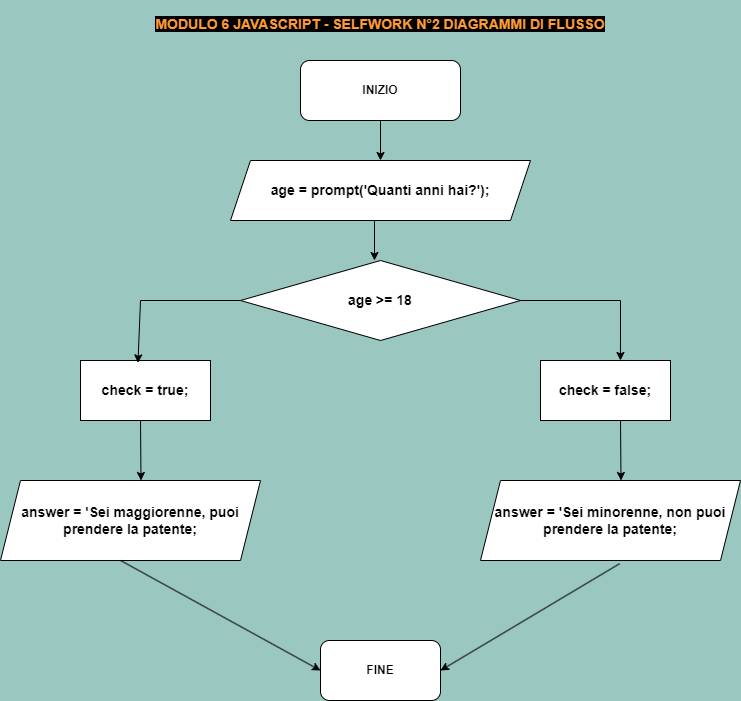

The diagram above was exported from draw.io. Its source (the exported page's mxGraphModel, read from the mxfile embedded in the PNG):
<mxGraphModel dx="889" dy="901" grid="1" gridSize="20" guides="1" tooltips="1" connect="1" arrows="1" fold="1" page="1" pageScale="1" pageWidth="827" pageHeight="1169" background="#9AC7BF" math="0" shadow="0">
  <root>
    <mxCell id="0" />
    <mxCell id="1" parent="0" />
    <mxCell id="3_Hb4nLGMfOWND4Ek8r9-1" value="&lt;h1 style=&quot;margin-top: 0px;&quot;&gt;&lt;font style=&quot;font-size: 14px;&quot; color=&quot;#ff9933&quot;&gt;&lt;span style=&quot;background-color: rgb(0, 0, 0);&quot;&gt;MODULO 6 JAVASCRIPT - SELFWORK N°2 DIAGRAMMI DI FLUSSO&lt;/span&gt;&lt;/font&gt;&lt;/h1&gt;" style="text;html=1;whiteSpace=wrap;overflow=hidden;rounded=0;align=center;" parent="1" vertex="1">
      <mxGeometry x="180" width="480" height="40" as="geometry" />
    </mxCell>
    <mxCell id="3_Hb4nLGMfOWND4Ek8r9-2" value="INIZIO" style="rounded=1;whiteSpace=wrap;html=1;fontStyle=1;gradientColor=none;align=center;" parent="1" vertex="1">
      <mxGeometry x="340" y="60" width="160" height="60" as="geometry" />
    </mxCell>
    <mxCell id="3_Hb4nLGMfOWND4Ek8r9-3" value="FINE" style="rounded=1;whiteSpace=wrap;html=1;fontStyle=1;gradientColor=none;align=center;" parent="1" vertex="1">
      <mxGeometry x="360" y="640" width="120" height="60" as="geometry" />
    </mxCell>
    <mxCell id="3_Hb4nLGMfOWND4Ek8r9-4" value="" style="endArrow=classic;html=1;rounded=0;exitX=0.5;exitY=1;exitDx=0;exitDy=0;strokeColor=#000000;entryX=0.5;entryY=0;entryDx=0;entryDy=0;align=center;" parent="1" source="3_Hb4nLGMfOWND4Ek8r9-2" target="3_Hb4nLGMfOWND4Ek8r9-5" edge="1">
      <mxGeometry width="50" height="50" relative="1" as="geometry">
        <mxPoint x="540" y="410" as="sourcePoint" />
        <mxPoint x="400" y="200" as="targetPoint" />
      </mxGeometry>
    </mxCell>
    <mxCell id="3_Hb4nLGMfOWND4Ek8r9-5" value="&lt;font style=&quot;font-size: 14px;&quot;&gt;age = prompt('Quanti anni hai?');&lt;/font&gt;" style="shape=parallelogram;perimeter=parallelogramPerimeter;whiteSpace=wrap;html=1;fixedSize=1;fontStyle=1;align=center;" parent="1" vertex="1">
      <mxGeometry x="270" y="160" width="300" height="60" as="geometry" />
    </mxCell>
    <mxCell id="3_Hb4nLGMfOWND4Ek8r9-6" value="" style="endArrow=classic;html=1;rounded=0;exitX=0.5;exitY=1;exitDx=0;exitDy=0;strokeColor=#000000;align=center;" parent="1" edge="1">
      <mxGeometry width="50" height="50" relative="1" as="geometry">
        <mxPoint x="414" y="220" as="sourcePoint" />
        <mxPoint x="414" y="260" as="targetPoint" />
      </mxGeometry>
    </mxCell>
    <mxCell id="3_Hb4nLGMfOWND4Ek8r9-8" value="check = true;" style="rounded=0;whiteSpace=wrap;html=1;fontStyle=1;align=center;fontSize=14;" parent="1" vertex="1">
      <mxGeometry x="120" y="360" width="130" height="60" as="geometry" />
    </mxCell>
    <mxCell id="3_Hb4nLGMfOWND4Ek8r9-9" value="answer = 'Sei maggiorenne, puoi prendere la patente;" style="shape=parallelogram;perimeter=parallelogramPerimeter;whiteSpace=wrap;html=1;fixedSize=1;fontStyle=1;align=center;fontSize=14;" parent="1" vertex="1">
      <mxGeometry x="40" y="480" width="260" height="80" as="geometry" />
    </mxCell>
    <mxCell id="3_Hb4nLGMfOWND4Ek8r9-10" value="" style="endArrow=classic;html=1;rounded=0;exitX=0.5;exitY=1;exitDx=0;exitDy=0;strokeColor=#000000;entryX=0.442;entryY=0.04;entryDx=0;entryDy=0;align=center;entryPerimeter=0;" parent="1" edge="1" target="3_Hb4nLGMfOWND4Ek8r9-8">
      <mxGeometry width="50" height="50" relative="1" as="geometry">
        <mxPoint x="280" y="300" as="sourcePoint" />
        <mxPoint x="280.5" y="360" as="targetPoint" />
        <Array as="points">
          <mxPoint x="180" y="300" />
        </Array>
      </mxGeometry>
    </mxCell>
    <mxCell id="3_Hb4nLGMfOWND4Ek8r9-11" value="" style="endArrow=classic;html=1;rounded=0;exitX=0.5;exitY=1;exitDx=0;exitDy=0;strokeColor=#000000;entryX=0.5;entryY=0;entryDx=0;entryDy=0;align=center;" parent="1" edge="1">
      <mxGeometry width="50" height="50" relative="1" as="geometry">
        <mxPoint x="180" y="420" as="sourcePoint" />
        <mxPoint x="180.5" y="480" as="targetPoint" />
      </mxGeometry>
    </mxCell>
    <mxCell id="3bmbHQG_SrfutyMP6L-5-1" value="&lt;b&gt;age &amp;gt;= 18&lt;/b&gt;" style="rhombus;whiteSpace=wrap;html=1;fontSize=14;align=center;" vertex="1" parent="1">
      <mxGeometry x="280" y="260" width="280" height="80" as="geometry" />
    </mxCell>
    <mxCell id="3bmbHQG_SrfutyMP6L-5-2" value="check = false;" style="rounded=0;whiteSpace=wrap;html=1;fontStyle=1;align=center;fontSize=14;" vertex="1" parent="1">
      <mxGeometry x="580" y="360" width="130" height="60" as="geometry" />
    </mxCell>
    <mxCell id="3bmbHQG_SrfutyMP6L-5-3" value="" style="endArrow=classic;html=1;rounded=0;exitX=0.462;exitY=1;exitDx=0;exitDy=0;strokeColor=#000000;entryX=0;entryY=0.5;entryDx=0;entryDy=0;align=center;exitPerimeter=0;" edge="1" parent="1" source="3_Hb4nLGMfOWND4Ek8r9-9" target="3_Hb4nLGMfOWND4Ek8r9-3">
      <mxGeometry width="50" height="50" relative="1" as="geometry">
        <mxPoint x="220" y="620" as="sourcePoint" />
        <mxPoint x="220.5" y="680" as="targetPoint" />
      </mxGeometry>
    </mxCell>
    <mxCell id="3bmbHQG_SrfutyMP6L-5-4" value="" style="endArrow=classic;html=1;rounded=0;exitX=1;exitY=0.5;exitDx=0;exitDy=0;strokeColor=#000000;entryX=0.615;entryY=0;entryDx=0;entryDy=0;align=center;entryPerimeter=0;" edge="1" parent="1" source="3bmbHQG_SrfutyMP6L-5-1" target="3bmbHQG_SrfutyMP6L-5-2">
      <mxGeometry width="50" height="50" relative="1" as="geometry">
        <mxPoint x="570" y="360" as="sourcePoint" />
        <mxPoint x="713" y="298" as="targetPoint" />
        <Array as="points">
          <mxPoint x="660" y="300" />
        </Array>
      </mxGeometry>
    </mxCell>
    <mxCell id="3bmbHQG_SrfutyMP6L-5-5" value="" style="endArrow=classic;html=1;rounded=0;exitX=0.5;exitY=1;exitDx=0;exitDy=0;strokeColor=#000000;entryX=0.5;entryY=0;entryDx=0;entryDy=0;align=center;" edge="1" parent="1">
      <mxGeometry width="50" height="50" relative="1" as="geometry">
        <mxPoint x="660" y="420" as="sourcePoint" />
        <mxPoint x="660.5" y="480" as="targetPoint" />
      </mxGeometry>
    </mxCell>
    <mxCell id="3bmbHQG_SrfutyMP6L-5-6" value="answer = 'Sei minorenne, non puoi prendere la patente;" style="shape=parallelogram;perimeter=parallelogramPerimeter;whiteSpace=wrap;html=1;fixedSize=1;fontStyle=1;align=center;fontSize=14;" vertex="1" parent="1">
      <mxGeometry x="520" y="480" width="260" height="80" as="geometry" />
    </mxCell>
    <mxCell id="3bmbHQG_SrfutyMP6L-5-7" value="" style="endArrow=classic;html=1;rounded=0;exitX=0.535;exitY=1.04;exitDx=0;exitDy=0;strokeColor=#000000;entryX=1;entryY=0.5;entryDx=0;entryDy=0;align=center;exitPerimeter=0;" edge="1" parent="1" source="3bmbHQG_SrfutyMP6L-5-6" target="3_Hb4nLGMfOWND4Ek8r9-3">
      <mxGeometry width="50" height="50" relative="1" as="geometry">
        <mxPoint x="620" y="620" as="sourcePoint" />
        <mxPoint x="820" y="730" as="targetPoint" />
      </mxGeometry>
    </mxCell>
  </root>
</mxGraphModel>